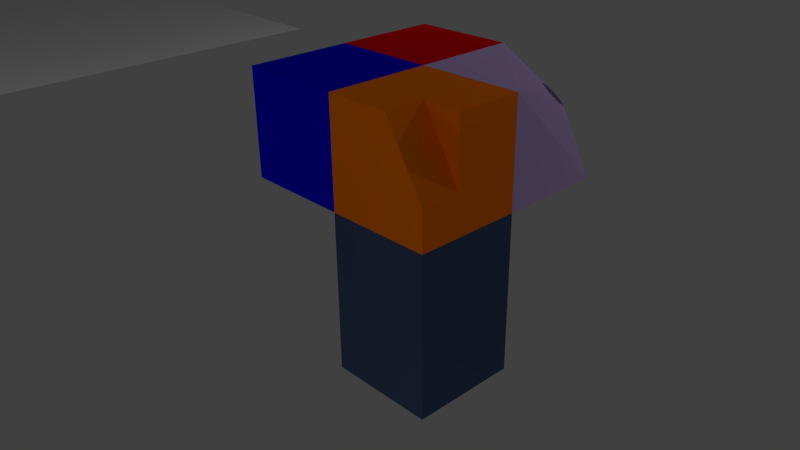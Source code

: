 # Source: simple_model.blend  (saved by Blender 2.77.0; exported with 4.5.12 LTS)
import bpy
from mathutils import Matrix  # noqa: F401  (used for matrix-valued properties, if any)

bpy.ops.wm.read_factory_settings(use_empty=True)
scene = bpy.context.scene
scene.name = 'Scene'

# ---- collections
col_collection_1 = bpy.data.collections.new('Collection 1'); scene.collection.children.link(col_collection_1)

# ---- materials (node trees are filled in below, after node groups)
mat_material_009 = bpy.data.materials.new('Material.009')
mat_material_009.alpha_threshold = 0.0
mat_material_009.use_transparent_shadow = False
mat_material_009.diffuse_color = (0.0, 0.0008768, 0.8, 1.0)
mat_material_009.roughness = 0.5
mat_material_011 = bpy.data.materials.new('Material.011')
mat_material_011.alpha_threshold = 0.0
mat_material_011.use_transparent_shadow = False
mat_material_011.diffuse_color = (0.0, 1.0, 0.0, 1.0)
mat_material_011.roughness = 0.5
mat_material_2_zzz = bpy.data.materials.new('Material_2_zzz')
mat_material_2_zzz.alpha_threshold = 0.0
mat_material_2_zzz.use_transparent_shadow = False
mat_material_2_zzz.diffuse_color = (1.0, 0.197, 0.0, 1.0)
mat_material_2_zzz.roughness = 0.5
mat_material_2_zzz.line_color = (0.0, 0.0, 0.0, 1.0)
mat_material_001 = bpy.data.materials.new('Material.001')
mat_material_001.alpha_threshold = 0.0
mat_material_001.use_transparent_shadow = False
mat_material_001.diffuse_color = (0.8, 0.0, 0.002093, 1.0)
mat_material_001.roughness = 0.5
mat_material_004 = bpy.data.materials.new('Material.004')
mat_material_004.alpha_threshold = 0.0
mat_material_004.use_transparent_shadow = False
mat_material_004.diffuse_color = (0.0, 1.0, 0.0, 1.0)
mat_material_004.roughness = 0.5
mat_material_008 = bpy.data.materials.new('Material.008')
mat_material_008.alpha_threshold = 0.0
mat_material_008.use_transparent_shadow = False
mat_material_008.diffuse_color = (0.0, 1.0, 0.0, 1.0)
mat_material_008.roughness = 0.5
mat_material_012 = bpy.data.materials.new('Material.012')
mat_material_012.alpha_threshold = 0.0
mat_material_012.use_transparent_shadow = False
mat_material_012.diffuse_color = (0.0, 1.0, 0.0, 1.0)
mat_material_012.roughness = 0.5
mat_material_005 = bpy.data.materials.new('Material.005')
mat_material_005.alpha_threshold = 0.0
mat_material_005.use_transparent_shadow = False
mat_material_005.roughness = 0.5
mat_material_2_003 = bpy.data.materials.new('Material_2.003')
mat_material_2_003.alpha_threshold = 0.0
mat_material_2_003.use_transparent_shadow = False
mat_material_2_003.diffuse_color = (0.0, 1.0, 0.0, 1.0)
mat_material_2_003.roughness = 0.5
mat_material_2_003.line_color = (0.0, 0.0, 0.0, 1.0)
mat_material_007 = bpy.data.materials.new('Material.007')
mat_material_007.alpha_threshold = 0.0
mat_material_007.use_transparent_shadow = False
mat_material_007.diffuse_color = (0.05361, 0.08156, 0.1679, 1.0)
mat_material_007.specular_color = (0.3275, 1.0, 0.8606)
mat_material_007.roughness = 0.5
mat_material_014 = bpy.data.materials.new('Material.014')
mat_material_014.alpha_threshold = 0.0
mat_material_014.use_transparent_shadow = False
mat_material_014.diffuse_color = (0.5702, 0.4151, 0.8, 1.0)
mat_material_014.roughness = 0.5

# ---- material node trees

# ---- world
world_world = bpy.data.worlds.new('World'); scene.world = world_world
world_world.color = (0.05088, 0.05088, 0.05088)
world_world.use_sun_shadow = False
world_world.sun_shadow_jitter_overblur = 0.0
world_world.cycles.sampling_method = 'MANUAL'

# ---- cameras
cam_camera = bpy.data.cameras.new('Camera')
cam_camera.clip_end = 100.0
cam_camera.lens = 35.0
cam_camera.sensor_width = 32.0
cam_camera.sensor_height = 18.0
cam_camera.ortho_scale = 7.314
cam_camera.dof.focus_distance = 0.0
cam_camera.dof.aperture_fstop = 128.0

# ---- lights
light_lamp_008 = bpy.data.lights.new('Lamp.008', 'POINT')
light_lamp_008.transmission_factor = 0.0
light_lamp_008.cutoff_distance = 30.0
light_lamp_008.energy = 100.0
light_lamp_008.shadow_buffer_clip_start = 1.001
light_lamp_008.shadow_soft_size = 0.1
light_lamp_008.shadow_maximum_resolution = 0.006
light_lamp_008.use_absolute_resolution = True
light_lamp_007 = bpy.data.lights.new('Lamp.007', 'POINT')
light_lamp_007.transmission_factor = 0.0
light_lamp_007.cutoff_distance = 30.0
light_lamp_007.energy = 100.0
light_lamp_007.shadow_buffer_clip_start = 1.001
light_lamp_007.shadow_soft_size = 0.1
light_lamp_007.shadow_maximum_resolution = 0.006
light_lamp_007.use_absolute_resolution = True
light_lamp_006 = bpy.data.lights.new('Lamp.006', 'POINT')
light_lamp_006.transmission_factor = 0.0
light_lamp_006.cutoff_distance = 30.0
light_lamp_006.energy = 100.0
light_lamp_006.shadow_buffer_clip_start = 1.001
light_lamp_006.shadow_soft_size = 0.1
light_lamp_006.shadow_maximum_resolution = 0.006
light_lamp_006.use_absolute_resolution = True
light_lamp_005 = bpy.data.lights.new('Lamp.005', 'POINT')
light_lamp_005.transmission_factor = 0.0
light_lamp_005.cutoff_distance = 30.0
light_lamp_005.energy = 100.0
light_lamp_005.shadow_buffer_clip_start = 1.001
light_lamp_005.shadow_soft_size = 0.1
light_lamp_005.shadow_maximum_resolution = 0.006
light_lamp_005.use_absolute_resolution = True
light_lamp_004 = bpy.data.lights.new('Lamp.004', 'POINT')
light_lamp_004.transmission_factor = 0.0
light_lamp_004.cutoff_distance = 30.0
light_lamp_004.energy = 100.0
light_lamp_004.shadow_buffer_clip_start = 1.001
light_lamp_004.shadow_soft_size = 0.1
light_lamp_004.shadow_maximum_resolution = 0.006
light_lamp_004.use_absolute_resolution = True
light_lamp_003 = bpy.data.lights.new('Lamp.003', 'POINT')
light_lamp_003.transmission_factor = 0.0
light_lamp_003.cutoff_distance = 30.0
light_lamp_003.energy = 100.0
light_lamp_003.shadow_buffer_clip_start = 1.001
light_lamp_003.shadow_soft_size = 0.1
light_lamp_003.shadow_maximum_resolution = 0.006
light_lamp_003.use_absolute_resolution = True
light_lamp_002 = bpy.data.lights.new('Lamp.002', 'POINT')
light_lamp_002.transmission_factor = 0.0
light_lamp_002.cutoff_distance = 30.0
light_lamp_002.energy = 100.0
light_lamp_002.shadow_buffer_clip_start = 1.001
light_lamp_002.shadow_soft_size = 0.1
light_lamp_002.shadow_maximum_resolution = 0.006
light_lamp_002.use_absolute_resolution = True
light_lamp_001 = bpy.data.lights.new('Lamp.001', 'POINT')
light_lamp_001.transmission_factor = 0.0
light_lamp_001.cutoff_distance = 30.0
light_lamp_001.energy = 100.0
light_lamp_001.shadow_buffer_clip_start = 1.001
light_lamp_001.shadow_soft_size = 0.1
light_lamp_001.shadow_maximum_resolution = 0.006
light_lamp_001.use_absolute_resolution = True

# ---- meshes
me_plane_001 = bpy.data.meshes.new('Plane.001')
me_plane_001.from_pydata([(-1.0, -1.0, 0.0), (1.0, -1.0, 0.0), (-1.0, 1.0, 0.0), (1.0, 1.0, 0.0)], [], [(0, 1, 3, 2)])
me_plane_001.use_remesh_preserve_volume = False
me_plane_001.use_remesh_preserve_attributes = False
me_plane_001.use_mirror_vertex_groups = False
me_plane_001.update()
me_cube_010 = bpy.data.meshes.new('Cube.010')
me_cube_010.from_pydata([(-1.0, -1.0, -1.0), (-1.0, -1.0, 1.0), (-1.0, 1.0, -1.0), (-1.0, 1.0, 1.0), (1.0, -1.0, -1.0), (1.0, -1.0, 1.0), (1.0, 1.0, -1.0), (1.0, 1.0, 1.0)], [], [(1, 3, 2, 0), (3, 7, 6, 2), (7, 5, 4, 6), (5, 1, 0, 4), (0, 2, 6, 4), (5, 7, 3, 1)])
me_cube_010.polygons.foreach_set('material_index', [0, 0, 0, 0, 1, 0])
_uv = me_cube_010.uv_layers.new(name='UVMap')
_uv.uv.foreach_set('vector', [0.25, 0.25, 0.5, 0.25, 0.5, 0.5, 0.25, 0.5, 0.5, 0.25, 0.5, 8.659e-05, 0.75, 8.659e-05, 0.75, 0.25, 0.5, 0.9999, 0.25, 0.9999, 0.25, 0.75, 0.5, 0.75, 0.25, 8.666e-05, 0.25, 0.25, 8.666e-05, 0.25, 8.659e-05, 8.674e-05, 0.25, 0.5, 0.5, 0.5, 0.5, 0.75, 0.25, 0.75, 0.25, 8.666e-05, 0.5, 8.659e-05, 0.5, 0.25, 0.25, 0.25])
me_cube_010.materials.append(mat_material_009)
me_cube_010.materials.append(mat_material_011)
me_cube_010.use_remesh_preserve_volume = False
me_cube_010.use_remesh_preserve_attributes = False
me_cube_010.use_mirror_vertex_groups = False
me_cube_010.update()
me_cube_008 = bpy.data.meshes.new('Cube.008')
me_cube_008.from_pydata([(1.0, 1.0, -1.0), (1.0, -1.0, -1.0), (-1.0, -1.0, -1.0), (-1.0, 1.0, -1.0), (1.0, 1.0, 1.0), (1.0, -1.0, 1.0), (-1.0, -1.0, 1.0), (-1.0, 1.0, 1.0), (1.0, -5.96e-08, -1.0), (1.788e-07, 1.0, -1.0), (-1.0, 2.98e-07, -1.0), (-1.0, 1.0, 0.0), (1.0, -0.5, -1.0), (-0.5, 1.0, -1.0), (-1.0, 0.5, -1.0), (-0.5, -1.0, 1.0), (1.0, 0.5, -1.0), (0.5, 1.0, -1.0), (1.0, -1.0, -0.5), (-1.0, -0.5, -1.0), (1.0, -0.75, -1.0), (-0.75, 1.0, -1.0), (-1.0, 0.75, -1.0), (1.0, 0.25, -1.0), (0.25, 1.0, -1.0), (-1.0, -0.25, -1.0), (1.0, -0.25, -1.0), (-0.25, 1.0, -1.0), (-1.0, 0.25, -1.0), (-1.0, 1.0, 0.25), (1.0, 0.75, -1.0), (0.75, 1.0, -1.0), (-1.0, -0.75, -1.0), (0.5, -1.0, 0.75), (0.5, -1.0, -0.25), (-0.5, -1.0, -0.25), (0.5, 1.0, -0.25), (0.5, 1.0, 0.75), (-0.5, 1.0, 0.75), (-0.5, 1.0, -0.25), (-0.5, -1.0, 0.75)], [], [(2, 6, 7, 29, 11, 3, 22, 14, 28, 10, 25, 19, 32), (35, 39, 38, 40), (6, 15, 5, 4, 7), (15, 40, 33, 34, 18, 5), (35, 40, 15, 6, 2, 1, 18, 34), (0, 4, 5, 18, 1, 20, 12, 26, 8, 23, 16, 30), (27, 9, 24, 17, 31, 0, 30, 16, 23, 8, 26, 12, 20, 1, 2, 32, 19, 25, 10, 28, 14, 22, 3, 21, 13), (35, 34, 36, 39), (33, 37, 36, 34), (40, 38, 37, 33), (0, 36, 37, 38, 39, 3, 11, 29, 7, 4), (3, 39, 36, 0, 31, 17, 24, 9, 27, 13, 21)])
me_cube_008.polygons.foreach_set('material_index', [1, 1, 1, 1, 1, 0, 0, 1, 1, 1, 0, 0])
_uv = me_cube_008.uv_layers.new(name='UVMap')
_uv.uv.foreach_set('vector', [9.445e-05, 0.4207, 9.443e-05, 0.261, 0.1599, 0.261, 0.1599, 0.3209, 0.1599, 0.3408, 0.1599, 0.4207, 0.07999, 0.4221, 0.07995, 0.4207, 0.07997, 0.4207, 0.07997, 0.4207, 0.06, 0.4207, 0.04003, 0.4207, 0.02006, 0.4207, 0.156, 0.2183, 9.443e-05, 0.2183, 9.443e-05, 0.1403, 0.156, 0.1403, 0.1598, 9.443e-05, 0.1587, 0.06243, 0.1565, 0.09843, 0.1607, 0.0994, 0.158, 0.09773, 0.1587, 0.06243, 0.166, 0.07006, 0.1587, 0.0921, 0.1613, 0.09939, 0.161, 0.09927, 0.1565, 0.09843, 0.156, 0.2183, 0.156, 0.1403, 0.1587, 0.06243, 0.1598, 9.443e-05, 0.4092, 0.004447, 0.4048, 0.2538, 0.3425, 0.2527, 0.2732, 0.2608, 0.3199, 0.2617, 0.3199, 0.4216, 0.16, 0.4216, 0.16, 0.3016, 0.16, 0.2617, 0.2, 0.261, 0.2, 0.2617, 0.22, 0.2617, 0.24, 0.2617, 0.26, 0.2617, 0.28, 0.2617, 0.2999, 0.2617, 0.6568, 0.1024, 0.6548, 0.1401, 0.6538, 0.1684, 0.6537, 0.1961, 0.6533, 0.2271, 0.6529, 0.2579, 0.6223, 0.2574, 0.5918, 0.2571, 0.5607, 0.2565, 0.5295, 0.256, 0.4983, 0.2554, 0.4671, 0.2549, 0.436, 0.2544, 0.4048, 0.2538, 0.4092, 0.004447, 0.4403, 0.004991, 0.4715, 0.005535, 0.5027, 0.006079, 0.5338, 0.006623, 0.565, 0.007167, 0.5962, 0.007711, 0.6273, 0.008255, 0.6586, 0.008857, 0.6579, 0.04002, 0.6574, 0.07113, 0.9999, 0.07982, 0.9966, 0.2045, 0.7473, 0.1978, 0.7506, 0.0732, 0.3201, 0.4209, 0.3201, 0.261, 0.4001, 0.261, 0.4001, 0.4209, 0.166, 0.07006, 0.1613, 0.1025, 0.1605, 0.09814, 0.1587, 0.0921, 0.1609, 0.09918, 0.1607, 0.09901, 0.1605, 0.09814, 0.1613, 0.1025, 0.1564, 0.1116, 0.1482, 0.1159, 0.1531, 0.1068, 0.1543, 0.1046, 0.158, 0.09773, 0.1607, 0.0994, 0.6586, 0.008857, 0.7506, 0.0732, 0.7473, 0.1978, 0.6529, 0.2579, 0.6533, 0.2271, 0.6537, 0.1961, 0.6538, 0.1684, 0.6548, 0.1401, 0.6568, 0.1024, 0.6574, 0.07113, 0.6579, 0.04002])
me_cube_008.materials.append(mat_material_2_zzz)
me_cube_008.materials.append(mat_material_001)
me_cube_008.use_remesh_preserve_volume = False
me_cube_008.use_remesh_preserve_attributes = False
me_cube_008.use_mirror_vertex_groups = False
me_cube_008.update()
me_cube_007 = bpy.data.meshes.new('Cube.007')
me_cube_007.from_pydata([(1.0, 1.0, -1.0), (1.0, -1.0, -1.0), (-1.0, 1.0, -1.0), (1.0, 1.0, 1.0), (1.0, -1.0, 1.0), (-1.0, 1.0, 1.0)], [], [(1, 2, 0), (0, 3, 4, 1), (3, 0, 2, 5), (4, 5, 2, 1), (4, 3, 5)])
me_cube_007.polygons.foreach_set('material_index', [1, 0, 0, 1, 1])
_uv = me_cube_007.uv_layers.new(name='UVMap')
_uv.uv.foreach_set('vector', [0.25, 0.0001256, 0.7497, 0.0001256, 0.4999, 0.25, 0.4999, 0.25, 0.25, 0.4999, 0.0001256, 0.25, 0.25, 0.0001256, 0.7497, 0.4999, 0.4999, 0.25, 0.7497, 0.0001256, 0.9996, 0.25, 0.25, 0.9999, 0.25, 0.5001, 0.6034, 0.5001, 0.6034, 0.9999, 0.25, 0.9999, 0.0001256, 0.75, 0.25, 0.5001])
me_cube_007.materials.append(mat_material_2_zzz)
me_cube_007.materials.append(mat_material_004)
me_cube_007.use_remesh_preserve_volume = False
me_cube_007.use_remesh_preserve_attributes = False
me_cube_007.use_mirror_vertex_groups = False
me_cube_007.update()
me_cube_006 = bpy.data.meshes.new('Cube.006')
me_cube_006.from_pydata([(1.0, 1.0, -1.0), (-1.0, -1.0, -1.0), (-1.0, 1.0, -1.0), (1.0, 1.0, 1.0), (1.0, -1.0, 1.0), (-1.0, -1.0, 1.0), (-1.0, 1.0, 1.0), (1.0, -5.96e-08, -1.0), (0.0, -1.0, -1.0), (1.0, -1.0, 0.0)], [], [(3, 6, 5, 4), (9, 4, 5, 1, 8), (1, 5, 6, 2), (3, 0, 2, 6), (8, 7, 9), (0, 3, 4, 9, 7), (0, 7, 8, 1, 2)])
me_cube_006.polygons.foreach_set('material_index', [1, 1, 0, 0, 1, 1, 1])
_uv = me_cube_006.uv_layers.new(name='UVMap')
_uv.uv.foreach_set('vector', [0.5474, 0.4362, 0.5474, 0.5639, 0.4181, 0.5639, 0.4181, 0.4362, 0.2887, 0.5, 0.2887, 0.4362, 0.4181, 0.4362, 0.4181, 0.5639, 0.3534, 0.5639, 0.806, 0.5639, 0.6767, 0.5639, 0.6767, 0.4362, 0.806, 0.4362, 0.5474, 0.5639, 0.6767, 0.5639, 0.6767, 0.6917, 0.5474, 0.6917, 0.9353, 0.3723, 0.8707, 0.3084, 0.905, 0.1865, 1.054, 0.2537, 1.063, 0.09551, 0.8833, 0.1162, 0.905, 0.1865, 0.9697, 0.2504, 0.806, 0.3084, 0.8707, 0.3084, 0.9353, 0.3723, 0.9353, 0.4362, 0.806, 0.4362])
me_cube_006.materials.append(mat_material_2_zzz)
me_cube_006.materials.append(mat_material_008)
me_cube_006.use_remesh_preserve_volume = False
me_cube_006.use_remesh_preserve_attributes = False
me_cube_006.use_mirror_vertex_groups = False
me_cube_006.update()
me_cube_005 = bpy.data.meshes.new('Cube.005')
me_cube_005.from_pydata([(1.0, -1.0, -1.0), (-1.0, -1.0, -1.0), (-1.0, 1.0, -1.0), (1.0, 1.0, 1.0), (1.0, -1.0, 1.0), (-1.0, -1.0, 1.0), (-1.0, 1.0, 1.0), (1.494, 1.517, 0.485), (-0.5055, 1.517, -1.515), (1.494, -0.4825, -1.515)], [], [(3, 0, 9, 7), (3, 6, 5, 4), (0, 4, 5, 1), (1, 5, 6, 2), (2, 0, 1), (0, 2, 8, 9), (2, 3, 7, 8), (7, 9, 8), (4, 0, 3), (6, 3, 2)])
me_cube_005.polygons.foreach_set('material_index', [1, 0, 0, 0, 1, 1, 1, 1, 1, 1])
_uv = me_cube_005.uv_layers.new(name='UVMap')
_uv.uv.foreach_set('vector', [0.7517, 0.824, 0.7543, 0.6949, 0.8331, 0.6952, 0.8305, 0.8243, 0.3968, 0.09649, 0.402, 0.21, 0.1863, 0.21, 0.181, 0.09649, 0.1853, 0.2648, 0.1905, 0.09649, 0.4063, 0.09649, 0.4011, 0.2648, 0.3862, 0.1976, 0.1626, 0.2086, 0.1652, 0.06217, 0.3914, 0.05852, 0.7064, 0.7372, 0.8657, 0.8008, 0.7234, 0.8679, 0.885, 0.8031, 0.7313, 0.8345, 0.718, 0.7283, 0.8717, 0.6969, 0.9344, 0.769, 0.7658, 0.835, 0.736, 0.7572, 0.8811, 0.6729, 0.7387, 0.8596, 0.6994, 0.6985, 0.868, 0.6839, 0.7799, 0.7795, 0.901, 0.6912, 0.9272, 0.8569, 0.9161, 0.8606, 0.7003, 0.8606, 0.8794, 0.7325])
me_cube_005.materials.append(mat_material_012)
me_cube_005.materials.append(mat_material_005)
me_cube_005.use_remesh_preserve_volume = False
me_cube_005.use_remesh_preserve_attributes = False
me_cube_005.use_mirror_vertex_groups = False
me_cube_005.update()
me_cube_004 = bpy.data.meshes.new('Cube.004')
me_cube_004.from_pydata([(1.0, 1.0, -2.0), (1.0, -1.0, -2.0), (-1.0, -1.0, -2.0), (-1.0, 1.0, -2.0), (1.0, 1.0, 1.0), (1.0, -1.0, 1.0), (-1.0, -1.0, 1.0), (-1.0, 1.0, 1.0), (-1.0, 1.0, 1.0)], [], [(4, 7, 6, 5), (0, 4, 5, 1), (1, 5, 6, 2), (4, 0, 3, 7), (7, 3, 8), (6, 8, 3, 2), (0, 1, 2, 3)])
me_cube_004.polygons.foreach_set('material_index', [0, 0, 0, 1, 0, 1, 1])
_uv = me_cube_004.uv_layers.new(name='UVMap')
_uv.uv.foreach_set('vector', [0.6817, 0.0, 0.6817, 0.1278, 0.5524, 0.1278, 0.5524, 3.046e-08, 0.6767, 0.5639, 0.5474, 0.5639, 0.5474, 0.4362, 0.6767, 0.4362, 1.156e-08, 0.553, 0.0, 0.4252, 0.1293, 0.4252, 0.1293, 0.553, 0.1594, 0.5639, 0.2887, 0.5639, 0.2887, 0.6917, 0.1594, 0.6917, 0.6817, 3.427e-08, 0.811, 0.0, 0.6817, 3.427e-08, 0.1293, 0.4252, 0.6817, 3.427e-08, 0.811, 0.0, 0.1293, 0.553, 0.2887, 0.5639, 1.156e-08, 0.553, 0.1293, 0.553, 0.2887, 0.6917])
me_cube_004.materials.append(mat_material_2_003)
me_cube_004.materials.append(mat_material_007)
me_cube_004.use_remesh_preserve_volume = False
me_cube_004.use_remesh_preserve_attributes = False
me_cube_004.use_mirror_vertex_groups = False
me_cube_004.update()
me_cube_002 = bpy.data.meshes.new('Cube.002')
me_cube_002.from_pydata([(1.0, 1.0, -1.0), (1.0, -1.0, -1.0), (-1.0, -1.0, -1.0), (-1.0, 1.0, -1.0), (1.0, 1.0, 1.0), (1.0, -1.0, 1.0), (-1.0, 1.0, 1.0), (-0.415, -0.357, 0.6951), (-0.4519, -0.3249, 0.6917), (-0.4922, -0.2989, 0.6817), (-0.5343, -0.2799, 0.6653), (-0.5766, -0.2686, 0.6434), (-0.6176, -0.2656, 0.6166), (-0.6555, -0.2709, 0.586), (-0.689, -0.2843, 0.5528), (-0.7168, -0.3052, 0.5184), (-0.7378, -0.333, 0.4839), (-0.7512, -0.3665, 0.4507), (-0.7564, -0.4045, 0.4201), (-0.7534, -0.4454, 0.3934), (-0.7422, -0.4877, 0.3714), (-0.7231, -0.5299, 0.355), (-0.6971, -0.5701, 0.345), (-0.665, -0.607, 0.3416), (-0.6281, -0.6391, 0.345), (-0.5879, -0.6652, 0.355), (-0.5457, -0.6842, 0.3714), (-0.5034, -0.6954, 0.3934), (-0.4625, -0.6984, 0.4201), (-0.4245, -0.6932, 0.4507), (-0.391, -0.6798, 0.4839), (-0.3632, -0.6588, 0.5184), (-0.3422, -0.631, 0.5528), (-0.3289, -0.5975, 0.586), (-0.3236, -0.5596, 0.6166), (-0.3266, -0.5186, 0.6434), (-0.3379, -0.4763, 0.6653), (-0.3569, -0.4342, 0.6817), (-0.3829, -0.3939, 0.6917), (-0.09006, 0.0247, 0.2731), (-0.1269, 0.05679, 0.2697), (-0.1672, 0.08284, 0.2597), (-0.2093, 0.1018, 0.2433), (-0.2517, 0.1131, 0.2214), (-0.2926, 0.1161, 0.1946), (-0.3305, 0.1109, 0.164), (-0.3641, 0.09747, 0.1308), (-0.3918, 0.07648, 0.09636), (-0.4128, 0.0487, 0.06187), (-0.4262, 0.01519, 0.02871), (-0.4315, -0.02276, -0.001853), (-0.4284, -0.06368, -0.02864), (-0.4172, -0.106, -0.05063), (-0.3982, -0.1481, -0.06696), (-0.3721, -0.1884, -0.07702), (-0.3401, -0.2253, -0.08042), (-0.3032, -0.2574, -0.07702), (-0.2629, -0.2834, -0.06696), (-0.2208, -0.3024, -0.05063), (-0.1784, -0.3137, -0.02864), (-0.1375, -0.3167, -0.001853), (-0.09958, -0.3115, 0.02871), (-0.06607, -0.2981, 0.06187), (-0.03828, -0.2771, 0.09636), (-0.01729, -0.2493, 0.1308), (-0.003905, -0.2158, 0.164), (0.00137, -0.1778, 0.1946), (-0.001672, -0.1369, 0.2214), (-0.01292, -0.09457, 0.2433), (-0.03193, -0.05246, 0.2597), (-0.05798, -0.01219, 0.2697)], [], [(0, 1, 2, 3), (5, 4, 6), (0, 4, 5, 1), (2, 1, 5), (3, 2, 6), (4, 0, 3, 6), (11, 6, 2, 23, 22, 21, 20, 19, 18, 17, 16, 15, 14, 13, 12), (34, 5, 6, 11, 10, 9, 8, 7, 38, 37, 36, 35), (23, 2, 5, 34, 33, 32, 31, 30, 29, 28, 27, 26, 25, 24), (23, 24, 56, 55), (10, 11, 43, 42), (37, 38, 70, 69), (24, 25, 57, 56), (11, 12, 44, 43), (38, 7, 39, 70), (25, 26, 58, 57), (12, 13, 45, 44), (26, 27, 59, 58), (13, 14, 46, 45), (27, 28, 60, 59), (14, 15, 47, 46), (28, 29, 61, 60), (15, 16, 48, 47), (29, 30, 62, 61), (16, 17, 49, 48), (30, 31, 63, 62), (17, 18, 50, 49), (31, 32, 64, 63), (18, 19, 51, 50), (32, 33, 65, 64), (19, 20, 52, 51), (33, 34, 66, 65), (20, 21, 53, 52), (7, 8, 40, 39), (34, 35, 67, 66), (21, 22, 54, 53), (8, 9, 41, 40), (35, 36, 68, 67), (22, 23, 55, 54), (9, 10, 42, 41), (36, 37, 69, 68), (40, 41, 42, 43, 44, 45, 46, 47, 48, 49, 50, 51, 52, 53, 54, 55, 56, 57, 58, 59, 60, 61, 62, 63, 64, 65, 66, 67, 68, 69, 70, 39)])
_uv = me_cube_002.uv_layers.new(name='UVMap')
_uv.uv.foreach_set('vector', [0.3562, 0.323, 0.4856, 0.323, 0.4856, 0.4507, 0.3562, 0.4507, 0.4282, 0.01765, 0.423, 0.1063, 0.2939, 0.1063, 0.1822, 0.502, 0.3065, 0.4947, 0.3065, 0.6195, 0.1822, 0.6269, 0.255, 0.3148, 0.132, 0.3148, 0.1154, 0.1985, 0.9999, 0.9999, 9.998e-05, 0.9999, 0.9999, 9.998e-05, 0.423, 0.1063, 0.428, 0.1983, 0.2989, 0.1983, 0.2939, 0.1063, 0.2286, 0.1999, 0.2748, 0.1456, 0.255, 0.3148, 0.2304, 0.2264, 0.233, 0.2252, 0.2353, 0.2236, 0.2371, 0.2215, 0.2383, 0.2191, 0.2391, 0.2165, 0.2392, 0.2137, 0.2387, 0.2109, 0.2376, 0.2081, 0.236, 0.2056, 0.2339, 0.2033, 0.2314, 0.2014, 0.208, 0.2092, 0.1154, 0.1985, 0.2748, 0.1456, 0.2286, 0.1999, 0.2256, 0.1989, 0.2226, 0.1985, 0.2195, 0.1986, 0.2166, 0.1992, 0.214, 0.2004, 0.2118, 0.2021, 0.21, 0.2041, 0.2087, 0.2065, 0.2304, 0.2264, 0.255, 0.3148, 0.1154, 0.1985, 0.208, 0.2092, 0.2079, 0.2119, 0.2084, 0.2148, 0.2094, 0.2175, 0.211, 0.2201, 0.2131, 0.2223, 0.2156, 0.2243, 0.2184, 0.2257, 0.2214, 0.2267, 0.2245, 0.2272, 0.2275, 0.2271, 0.1037, 0.419, 0.1007, 0.4192, 0.1007, 0.3773, 0.1037, 0.3772, 0.09059, 0.4963, 0.08803, 0.4975, 0.08803, 0.4655, 0.09059, 0.4643, 0.1058, 0.4965, 0.1028, 0.4956, 0.1028, 0.4636, 0.1058, 0.4645, 0.1007, 0.4192, 0.09763, 0.4193, 0.09763, 0.3774, 0.1007, 0.3773, 0.08803, 0.4975, 0.08589, 0.4991, 0.08589, 0.4671, 0.08803, 0.4655, 0.1028, 0.4956, 0.0997, 0.4952, 0.0997, 0.4631, 0.1028, 0.4636, 0.09763, 0.4193, 0.09446, 0.4193, 0.09446, 0.3775, 0.09763, 0.3774, 0.08354, 0.3351, 0.08505, 0.3354, 0.08505, 0.3766, 0.08354, 0.3763, 0.09446, 0.4193, 0.09135, 0.4193, 0.09135, 0.3775, 0.09446, 0.3775, 0.08505, 0.3354, 0.08708, 0.3356, 0.08708, 0.3769, 0.08505, 0.3766, 0.09135, 0.4193, 0.08842, 0.4192, 0.08842, 0.3774, 0.09135, 0.3775, 0.08708, 0.3356, 0.08954, 0.3357, 0.08954, 0.3769, 0.08708, 0.3769, 0.08842, 0.4192, 0.08578, 0.4191, 0.08578, 0.3772, 0.08842, 0.3774, 0.08954, 0.3357, 0.09233, 0.3357, 0.09233, 0.3769, 0.08954, 0.3769, 0.08578, 0.4191, 0.08354, 0.4189, 0.08354, 0.377, 0.08578, 0.3772, 0.09233, 0.3357, 0.09536, 0.3355, 0.09536, 0.3768, 0.09233, 0.3769, 0.1063, 0.4631, 0.1037, 0.463, 0.1037, 0.4213, 0.1063, 0.4214, 0.09536, 0.3355, 0.0985, 0.3353, 0.0985, 0.3765, 0.09536, 0.3768, 0.1037, 0.463, 0.1008, 0.4628, 0.1008, 0.4211, 0.1037, 0.4213, 0.0985, 0.3353, 0.1016, 0.3349, 0.1016, 0.3761, 0.0985, 0.3765, 0.1008, 0.4628, 0.0977, 0.4626, 0.0977, 0.4209, 0.1008, 0.4211, 0.1016, 0.3349, 0.1046, 0.3344, 0.1046, 0.3757, 0.1016, 0.3761, 0.0977, 0.4626, 0.09455, 0.4623, 0.09455, 0.4206, 0.0977, 0.4209, 0.1046, 0.3344, 0.1074, 0.3339, 0.1074, 0.3751, 0.1046, 0.3757, 0.0997, 0.4952, 0.09653, 0.4951, 0.09653, 0.4631, 0.0997, 0.4631, 0.09455, 0.4623, 0.09145, 0.4619, 0.09145, 0.4202, 0.09455, 0.4206, 0.1074, 0.3339, 0.1098, 0.3333, 0.1098, 0.3745, 0.1074, 0.3751, 0.09653, 0.4951, 0.09346, 0.4955, 0.09346, 0.4635, 0.09653, 0.4631, 0.09145, 0.4619, 0.08853, 0.4615, 0.08853, 0.4198, 0.09145, 0.4202, 0.1063, 0.4188, 0.1037, 0.419, 0.1037, 0.3772, 0.1063, 0.3769, 0.09346, 0.4955, 0.09059, 0.4963, 0.09059, 0.4643, 0.09346, 0.4635, 0.08853, 0.4615, 0.08589, 0.461, 0.08589, 0.4193, 0.08853, 0.4198, 0.6634, 0.2646, 0.6299, 0.2646, 0.597, 0.2581, 0.5661, 0.2453, 0.5383, 0.2267, 0.5146, 0.203, 0.496, 0.1751, 0.4831, 0.1442, 0.4766, 0.1114, 0.4766, 0.07787, 0.4831, 0.04502, 0.496, 0.01408, 0.5146, -0.01377, 0.5383, -0.03745, 0.5661, -0.05606, 0.597, -0.06888, 0.6299, -0.07541, 0.6634, -0.07541, 0.6962, -0.06888, 0.7272, -0.05606, 0.755, -0.03745, 0.7787, -0.01377, 0.7973, 0.01408, 0.8101, 0.04502, 0.8167, 0.07787, 0.8167, 0.1114, 0.8101, 0.1442, 0.7973, 0.1751, 0.7787, 0.203, 0.755, 0.2267, 0.7272, 0.2453, 0.6962, 0.2581])
me_cube_002.materials.append(mat_material_014)
me_cube_002.use_remesh_preserve_volume = False
me_cube_002.use_remesh_preserve_attributes = False
me_cube_002.use_mirror_vertex_groups = False
me_cube_002.update()
me_1 = bpy.data.meshes.new('1')
me_1.from_pydata([(1.0, 1.0, -1.0), (1.0, -1.0, -1.0), (-1.0, -1.0, -1.0), (-1.0, 1.0, -1.0), (1.0, 1.0, 1.0), (1.0, -1.0, 1.0), (-1.0, -1.0, 1.0), (1.0, -5.364e-07, 1.0), (-5.364e-07, -1.0, 1.0), (1.0, -0.5, 1.0), (-0.5, -1.0, 1.0), (1.0, 0.5, 1.0), (0.5, -1.0, 1.0), (1.0, -0.75, 1.0), (-0.75, -1.0, 1.0), (-1.0, 1.0, -0.25), (1.0, 0.25, 1.0), (0.25, -1.0, 1.0), (1.0, -0.25, 1.0), (-0.25, 1.0, 1.0), (-0.25, -1.0, 1.0), (-1.0, 0.25, 1.0), (1.0, 0.75, 1.0), (0.75, -1.0, 1.0), (-1.0, 0.25, -0.25), (-0.25, 0.25, 1.0)], [], [(0, 3, 15, 19, 4), (19, 15, 24, 25), (21, 25, 24), (2, 6, 21, 24, 15, 3), (12, 17, 8, 20, 10, 14, 6, 2, 1, 5, 23), (0, 4, 22, 11, 16, 7, 18, 9, 13, 5, 1), (11, 22, 4, 19, 25, 21, 6, 14, 10, 20, 8, 17, 12, 23, 5, 13, 9, 18, 7, 16), (0, 1, 2, 3)])
_uv = me_1.uv_layers.new(name='UVMap')
_uv.uv.foreach_set('vector', [0.6563, 0.8966, 0.4521, 0.8966, 0.4521, 0.82, 0.5287, 0.6924, 0.6563, 0.6924, 0.4255, 0.6425, 0.3142, 0.4365, 0.4242, 0.3771, 0.5355, 0.5831, 0.7452, 0.906, 0.6202, 0.906, 0.7452, 0.6977, 0.315, 0.6928, 0.315, 0.9021, 0.1793, 0.9021, 0.1793, 0.7713, 0.09784, 0.7713, 0.09784, 0.6928, 0.1223, 0.4325, 0.1445, 0.4325, 0.1667, 0.4325, 0.1889, 0.4325, 0.2111, 0.4325, 0.2332, 0.4325, 0.2554, 0.4325, 0.2554, 0.61, 0.07789, 0.61, 0.07789, 0.4325, 0.1001, 0.4325, 0.5857, 0.5857, 0.4143, 0.5857, 0.4143, 0.5643, 0.4143, 0.5428, 0.4143, 0.5214, 0.4143, 0.5, 0.4143, 0.4786, 0.4143, 0.4572, 0.4143, 0.4357, 0.4143, 0.4143, 0.5857, 0.4143, 0.1427, 0.9433, 0.1144, 0.9433, 0.08615, 0.9433, 0.08615, 0.802, 0.171, 0.802, 0.171, 0.7171, 0.3124, 0.7171, 0.3124, 0.7454, 0.3124, 0.7737, 0.3124, 0.802, 0.3124, 0.8302, 0.3124, 0.8585, 0.3124, 0.8868, 0.3124, 0.9151, 0.3124, 0.9433, 0.2841, 0.9433, 0.2558, 0.9433, 0.2275, 0.9433, 0.1993, 0.9433, 0.171, 0.9433, 0.6032, 0.3704, 0.6032, 0.5768, 0.3968, 0.5768, 0.3968, 0.3704])
me_1.materials.append(mat_material_2_zzz)
me_1.materials.append(None)
me_1.use_remesh_preserve_volume = False
me_1.use_remesh_preserve_attributes = False
me_1.use_mirror_vertex_groups = False
me_1.update()

# ---- objects
ob_plane = bpy.data.objects.new('Plane', me_plane_001)
ob_lamp_007 = bpy.data.objects.new('Lamp.007', light_lamp_008)
ob_lamp_000 = bpy.data.objects.new('Lamp.000', light_lamp_007)
ob_lamp_006 = bpy.data.objects.new('Lamp.006', light_lamp_006)
ob_lamp_005 = bpy.data.objects.new('Lamp.005', light_lamp_005)
ob_lamp_004 = bpy.data.objects.new('Lamp.004', light_lamp_004)
ob_lamp_003 = bpy.data.objects.new('Lamp.003', light_lamp_003)
ob_lamp_002 = bpy.data.objects.new('Lamp.002', light_lamp_002)
ob_lamp_001 = bpy.data.objects.new('Lamp.001', light_lamp_001)
ob_2 = bpy.data.objects.new('2', me_cube_010)
ob_3 = bpy.data.objects.new('3', me_cube_008)
ob_8 = bpy.data.objects.new('8', me_cube_007)
ob_7 = bpy.data.objects.new('7', me_cube_006)
ob_6 = bpy.data.objects.new('6', me_cube_005)
ob_5 = bpy.data.objects.new('5', me_cube_004)
ob_4 = bpy.data.objects.new('4', me_cube_002)
ob_1 = bpy.data.objects.new('1', me_1)
ob_camera = bpy.data.objects.new('Camera', cam_camera)

# ---- transforms, parenting, visibility, modifiers, constraints
ob_plane.location = (15.0, 0.0, 0.0)
ob_plane.rotation_euler = (3.142, -0.0, 0.0)
ob_plane.scale = (5.0, 5.0, 5.0)
ob_plane.lineart.crease_threshold = 0.0
ob_lamp_007.location = (-5.959, -6.309, -5.184)
ob_lamp_007.rotation_euler = (0.6503, 0.05522, 1.866)
ob_lamp_007.lock_rotations_4d = False
ob_lamp_007.empty_display_type = 'ARROWS'
ob_lamp_007.color = (0.0, 0.0, 0.0, 0.0)
ob_lamp_007.lineart.crease_threshold = 0.0
ob_lamp_000.location = (6.252, -6.309, -5.184)
ob_lamp_000.rotation_euler = (0.6503, 0.05522, 1.866)
ob_lamp_000.lock_rotations_4d = False
ob_lamp_000.empty_display_type = 'ARROWS'
ob_lamp_000.color = (0.0, 0.0, 0.0, 0.0)
ob_lamp_000.lineart.crease_threshold = 0.0
ob_lamp_006.location = (4.866, -4.939, 5.515)
ob_lamp_006.rotation_euler = (0.6503, 0.05522, 1.866)
ob_lamp_006.lock_rotations_4d = False
ob_lamp_006.empty_display_type = 'ARROWS'
ob_lamp_006.color = (0.0, 0.0, 0.0, 0.0)
ob_lamp_006.lineart.crease_threshold = 0.0
ob_lamp_005.location = (-4.373, -4.939, 5.515)
ob_lamp_005.rotation_euler = (0.6503, 0.05522, 1.866)
ob_lamp_005.lock_rotations_4d = False
ob_lamp_005.empty_display_type = 'ARROWS'
ob_lamp_005.color = (0.0, 0.0, 0.0, 0.0)
ob_lamp_005.lineart.crease_threshold = 0.0
ob_lamp_004.location = (-4.373, 7.382, 5.515)
ob_lamp_004.rotation_euler = (0.6503, 0.05522, 1.866)
ob_lamp_004.lock_rotations_4d = False
ob_lamp_004.empty_display_type = 'ARROWS'
ob_lamp_004.color = (0.0, 0.0, 0.0, 0.0)
ob_lamp_004.lineart.crease_threshold = 0.0
ob_lamp_003.location = (6.252, 7.382, 5.515)
ob_lamp_003.rotation_euler = (0.6503, 0.05522, 1.866)
ob_lamp_003.lock_rotations_4d = False
ob_lamp_003.empty_display_type = 'ARROWS'
ob_lamp_003.color = (0.0, 0.0, 0.0, 0.0)
ob_lamp_003.lineart.crease_threshold = 0.0
ob_lamp_002.location = (6.252, 7.382, -5.184)
ob_lamp_002.rotation_euler = (0.6503, 0.05522, 1.866)
ob_lamp_002.lock_rotations_4d = False
ob_lamp_002.empty_display_type = 'ARROWS'
ob_lamp_002.color = (0.0, 0.0, 0.0, 0.0)
ob_lamp_002.lineart.crease_threshold = 0.0
ob_lamp_001.location = (-5.296, 7.382, -5.184)
ob_lamp_001.rotation_euler = (0.6503, 0.05522, 1.866)
ob_lamp_001.lock_rotations_4d = False
ob_lamp_001.empty_display_type = 'ARROWS'
ob_lamp_001.color = (0.0, 0.0, 0.0, 0.0)
ob_lamp_001.lineart.crease_threshold = 0.0
ob_2.location = (1.0, 1.0, 1.0)
ob_2.lineart.crease_threshold = 0.0
ob_3.location = (1.0, -0.999, 1.0)
ob_3.rotation_euler = (0.0, -0.0, 1.571)
ob_3.lock_rotations_4d = False
ob_3.empty_display_type = 'ARROWS'
ob_3.lineart.crease_threshold = 0.0
ob_8.location = (-1.0, -0.999, -1.0)
ob_8.lock_rotations_4d = False
ob_8.empty_display_type = 'ARROWS'
ob_8.lineart.crease_threshold = 0.0
ob_7.location = (1.0, -0.999, -1.0)
ob_7.lock_rotations_4d = False
ob_7.empty_display_type = 'ARROWS'
ob_7.lineart.crease_threshold = 0.0
ob_6.location = (41.0, 1.0, -1.0)
ob_6.lock_rotations_4d = False
ob_6.empty_display_type = 'ARROWS'
ob_6.lineart.crease_threshold = 0.0
_m = ob_6.modifiers.new('ParticleSystem 1', 'PARTICLE_SYSTEM')
ob_5.location = (-1.0, 1.0, -1.0)
ob_5.lock_rotations_4d = False
ob_5.empty_display_type = 'ARROWS'
ob_5.lineart.crease_threshold = 0.0
ob_4.location = (-1.0, -0.999, 1.0)
ob_4.lock_rotations_4d = False
ob_4.empty_display_type = 'ARROWS'
ob_4.lineart.crease_threshold = 0.0
ob_1.location = (-1.0, 1.0, 1.0)
ob_1.lock_rotations_4d = False
ob_1.empty_display_type = 'ARROWS'
ob_1.lineart.crease_threshold = 0.0
ob_camera.location = (-9.945, 9.836, 6.042)
ob_camera.rotation_euler = (1.109, 0.01082, 3.957)
ob_camera.lock_rotations_4d = False
ob_camera.empty_display_type = 'ARROWS'
ob_camera.color = (0.0, 0.0, 0.0, 0.0)
ob_camera.display_type = 'WIRE'
ob_camera.lineart.crease_threshold = 0.0

# ---- collection membership
col_collection_1.objects.link(ob_plane)
col_collection_1.objects.link(ob_lamp_007)
col_collection_1.objects.link(ob_lamp_000)
col_collection_1.objects.link(ob_lamp_006)
col_collection_1.objects.link(ob_lamp_005)
col_collection_1.objects.link(ob_lamp_004)
col_collection_1.objects.link(ob_lamp_003)
col_collection_1.objects.link(ob_lamp_002)
col_collection_1.objects.link(ob_lamp_001)
col_collection_1.objects.link(ob_2)
col_collection_1.objects.link(ob_3)
col_collection_1.objects.link(ob_8)
col_collection_1.objects.link(ob_7)
col_collection_1.objects.link(ob_6)
col_collection_1.objects.link(ob_5)
col_collection_1.objects.link(ob_4)
col_collection_1.objects.link(ob_1)
col_collection_1.objects.link(ob_camera)

# ---- scene / render settings (as saved in the file)
scene.camera = ob_camera
scene.frame_start = 1; scene.frame_end = 250; scene.frame_set(1)
scene.render.engine = 'BLENDER_EEVEE_NEXT'
scene.render.resolution_percentage = 50
scene.render.dither_intensity = 0.0
scene.cycles.use_denoising = False
scene.cycles.samples = 128
scene.cycles.sampling_pattern = 'TABULATED_SOBOL'
scene.cycles.light_sampling_threshold = 0.0
scene.cycles.use_adaptive_sampling = False
scene.cycles.use_light_tree = False
scene.cycles.blur_glossy = 0.0
scene.cycles.sample_clamp_indirect = 0.0
scene.view_settings.view_transform = 'Standard'
bpy.context.view_layer.update()
